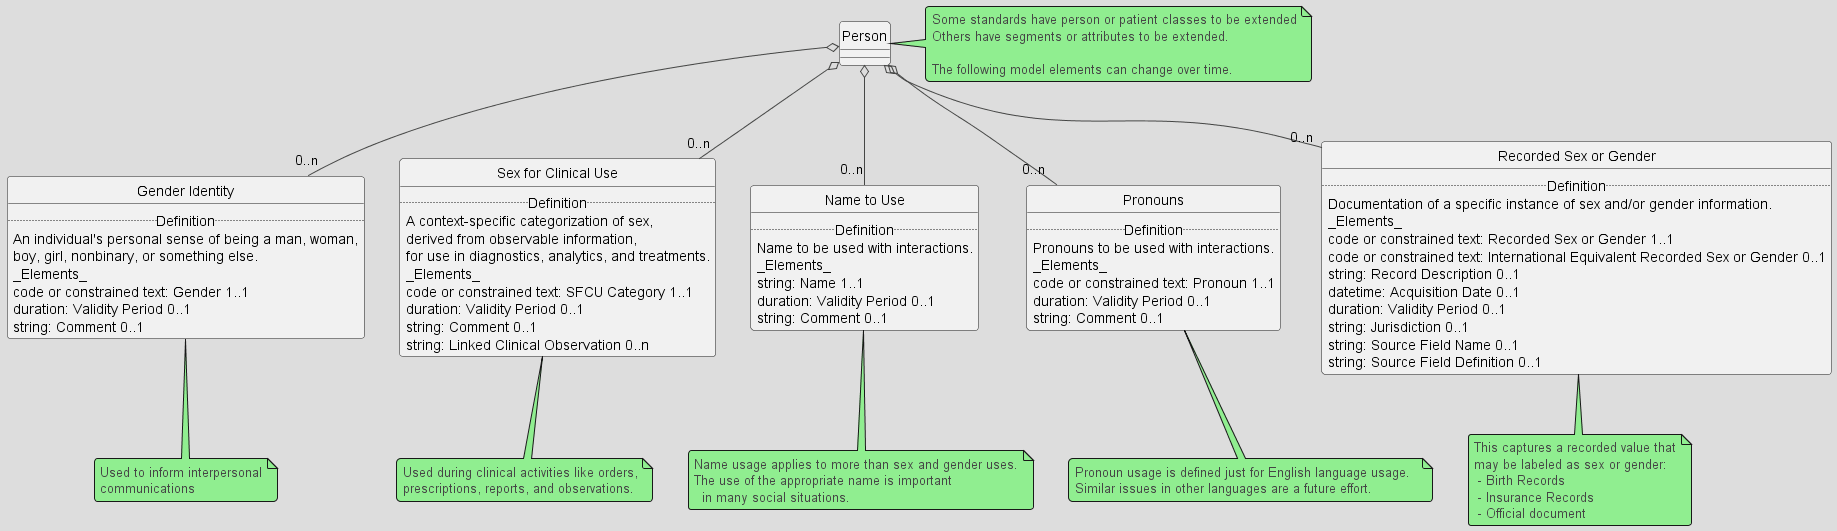

The diagram above was rendered by PlantUML. Its source (embedded in the PNG):
@startuml
!theme toy
Person o-- "0..n" "Gender Identity"
Person o-- "0..n" "Sex for Clinical Use"
Person o-- "0..n" "Name to Use"
Person o-- "0..n" "Pronouns"
Person o-- "0..n" "Recorded Sex or Gender"

class Person {
   }

note right of "Person" : Some standards have person or patient classes to be extended\nOthers have segments or attributes to be extended.\n\nThe following model elements can change over time.

class "Gender Identity" {
..Definition..
An individual's personal sense of being a man, woman,\nboy, girl, nonbinary, or something else.
_Elements_
   code or constrained text: Gender 1..1
   duration: Validity Period 0..1
   string: Comment 0..1
   }

note bottom of "Gender Identity" : Used to inform interpersonal\ncommunications

note bottom of "Sex for Clinical Use" : Used during clinical activities like orders,\nprescriptions, reports, and observations.

class "Recorded Sex or Gender" {
..Definition..
Documentation of a specific instance of sex and/or gender information.
_Elements_
   code or constrained text: Recorded Sex or Gender 1..1
   code or constrained text: International Equivalent Recorded Sex or Gender 0..1
   string: Record Description 0..1
   datetime: Acquisition Date 0..1
   duration: Validity Period 0..1
   string: Jurisdiction 0..1
   string: Source Field Name 0..1
   string: Source Field Definition 0..1
   }

note bottom of "Recorded Sex or Gender" : This captures a recorded value that\nmay be labeled as sex or gender:\n - Birth Records \n - Insurance Records \n - Official document


class "Sex for Clinical Use" {
..Definition..
A context-specific categorization of sex,\nderived from observable information,\nfor use in diagnostics, analytics, and treatments.
_Elements_
   code or constrained text: SFCU Category 1..1
   duration: Validity Period 0..1
   string: Comment 0..1
   string: Linked Clinical Observation 0..n
   }

class "Name to Use" {
..Definition..
Name to be used with interactions.
_Elements_
   string: Name 1..1
   duration: Validity Period 0..1
   string: Comment 0..1
   }

note bottom of "Name to Use" : Name usage applies to more than sex and gender uses.\nThe use of the appropriate name is important\n  in many social situations.

class "Pronouns" {
..Definition..
Pronouns to be used with interactions.
_Elements_
   code or constrained text: Pronoun 1..1
   duration: Validity Period 0..1
   string: Comment 0..1
   }

note bottom of "Pronouns" : Pronoun usage is defined just for English language usage.  \nSimilar issues in other languages are a future effort.

hide "Gender Identity" circle
hide "Name to Use" circle
hide "Recorded Sex or Gender" circle 
hide "Sex for Clinical Use" circle
hide "Person" circle
hide "Pronouns" circle
@enduml